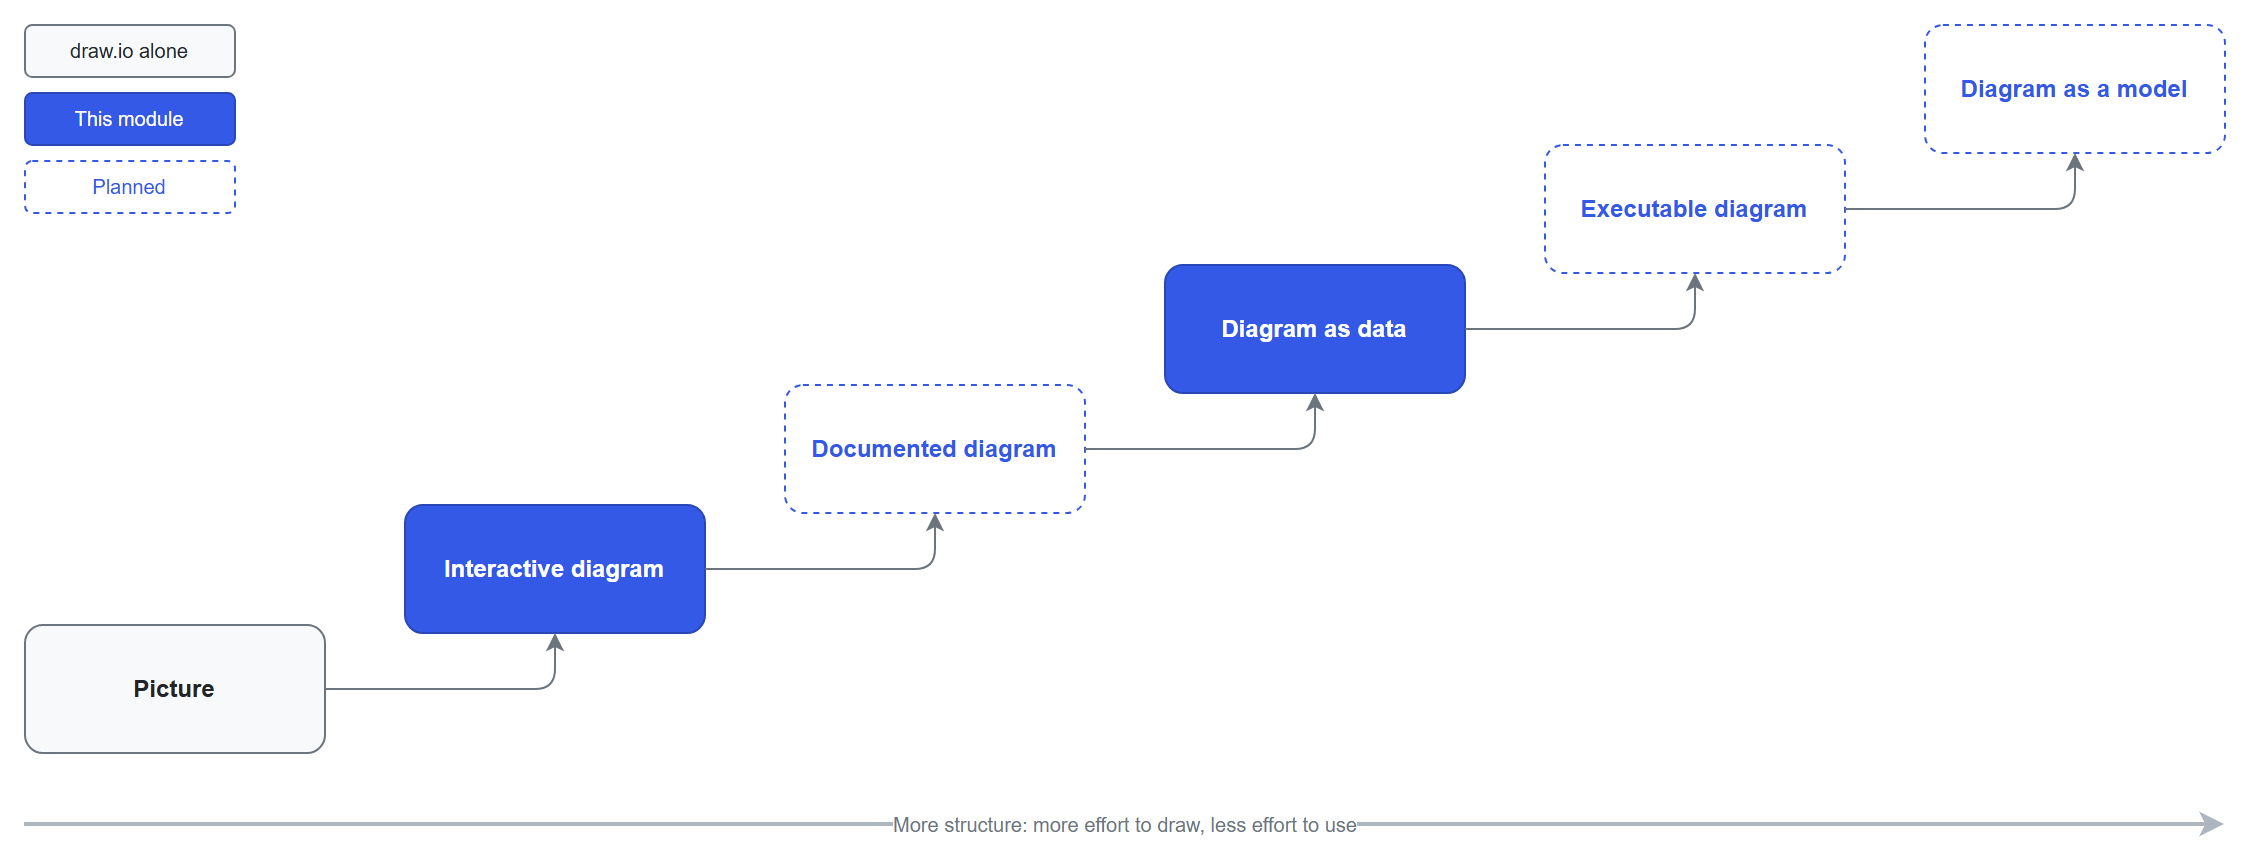

The diagram above was exported from draw.io. Its source (the exported page's mxGraphModel, read from the mxfile embedded in the PNG):
<mxGraphModel grid="1" gridSize="10" page="0" math="0" shadow="0">
  <root>
    <mxCell id="0" />
    <mxCell id="1" parent="0" />
    <object id="picture" label="Picture" status="draw.io" tooltip="Shapes and lines. The meaning is in the heads of the people who look at it.">
      <mxCell style="rounded=1;whiteSpace=wrap;html=1;fillColor=#F8F9FA;strokeColor=#6C757D;fontColor=#212529;fontStyle=1;arcSize=14;" vertex="1" parent="1">
        <mxGeometry x="0" y="300" width="150" height="64" as="geometry" />
      </mxCell>
    </object>
    <object id="interactive" label="Interactive diagram" status="available" tooltip="Tooltips, links between pages, layers and tags, in a viewer that runs in any browser.">
      <mxCell style="rounded=1;whiteSpace=wrap;html=1;fillColor=#3459E6;strokeColor=#2A47B8;fontColor=#FFFFFF;fontStyle=1;arcSize=14;" vertex="1" parent="1">
        <mxGeometry x="190" y="240" width="150" height="64" as="geometry" />
      </mxCell>
    </object>
    <object id="documented" label="Documented diagram" status="planned" tooltip="Elements with documentation, published as a site with navigation and search.">
      <mxCell style="rounded=1;whiteSpace=wrap;html=1;fillColor=#FFFFFF;strokeColor=#3459E6;fontColor=#3459E6;fontStyle=1;arcSize=14;dashed=1;" vertex="1" parent="1">
        <mxGeometry x="380" y="180" width="150" height="64" as="geometry" />
      </mxCell>
    </object>
    <object id="data" label="Diagram as data" status="available" tooltip="Properties with agreed meanings, read by programs: configuration, reports, checks.">
      <mxCell style="rounded=1;whiteSpace=wrap;html=1;fillColor=#3459E6;strokeColor=#2A47B8;fontColor=#FFFFFF;fontStyle=1;arcSize=14;" vertex="1" parent="1">
        <mxGeometry x="570" y="120" width="150" height="64" as="geometry" />
      </mxCell>
    </object>
    <object id="executable" label="Executable diagram" status="planned" tooltip="Behavior bound to elements: the diagram is the program's wiring.">
      <mxCell style="rounded=1;whiteSpace=wrap;html=1;fillColor=#FFFFFF;strokeColor=#3459E6;fontColor=#3459E6;fontStyle=1;arcSize=14;dashed=1;" vertex="1" parent="1">
        <mxGeometry x="760" y="60" width="150" height="64" as="geometry" />
      </mxCell>
    </object>
    <object id="model" label="Diagram as a model" status="planned" tooltip="Elements mapped to the objects of a typed model, with its validation and its tools.">
      <mxCell style="rounded=1;whiteSpace=wrap;html=1;fillColor=#FFFFFF;strokeColor=#3459E6;fontColor=#3459E6;fontStyle=1;arcSize=14;dashed=1;" vertex="1" parent="1">
        <mxGeometry x="950" y="0" width="150" height="64" as="geometry" />
      </mxCell>
    </object>
    <object id="picture-interactive" label="" adds="tooltips, links, layers">
      <mxCell style="endArrow=classic;html=1;edgeStyle=orthogonalEdgeStyle;exitX=1;exitY=0.5;entryX=0.5;entryY=1;strokeColor=#6C757D;" edge="1" parent="1" source="picture" target="interactive">
        <mxGeometry relative="1" as="geometry" />
      </mxCell>
    </object>
    <object id="interactive-documented" label="" adds="documentation">
      <mxCell style="endArrow=classic;html=1;edgeStyle=orthogonalEdgeStyle;exitX=1;exitY=0.5;entryX=0.5;entryY=1;strokeColor=#6C757D;" edge="1" parent="1" source="interactive" target="documented">
        <mxGeometry relative="1" as="geometry" />
      </mxCell>
    </object>
    <object id="documented-data" label="" adds="properties">
      <mxCell style="endArrow=classic;html=1;edgeStyle=orthogonalEdgeStyle;exitX=1;exitY=0.5;entryX=0.5;entryY=1;strokeColor=#6C757D;" edge="1" parent="1" source="documented" target="data">
        <mxGeometry relative="1" as="geometry" />
      </mxCell>
    </object>
    <object id="data-executable" label="" adds="behavior">
      <mxCell style="endArrow=classic;html=1;edgeStyle=orthogonalEdgeStyle;exitX=1;exitY=0.5;entryX=0.5;entryY=1;strokeColor=#6C757D;" edge="1" parent="1" source="data" target="executable">
        <mxGeometry relative="1" as="geometry" />
      </mxCell>
    </object>
    <object id="executable-model" label="" adds="a metamodel">
      <mxCell style="endArrow=classic;html=1;edgeStyle=orthogonalEdgeStyle;exitX=1;exitY=0.5;entryX=0.5;entryY=1;strokeColor=#6C757D;" edge="1" parent="1" source="executable" target="model">
        <mxGeometry relative="1" as="geometry" />
      </mxCell>
    </object>
    <object id="axis" label="More structure: more effort to draw, less effort to use" role="axis">
      <mxCell style="endArrow=classic;html=1;strokeColor=#ADB5BD;strokeWidth=2;fontSize=10;fontColor=#6C757D;labelBackgroundColor=default;" edge="1" parent="1">
        <mxGeometry relative="1" as="geometry">
          <mxPoint x="0" y="400" as="sourcePoint" />
          <mxPoint x="1100" y="400" as="targetPoint" />
        </mxGeometry>
      </mxCell>
    </object>
    <object id="legend-drawio" label="draw.io alone" role="legend" status="draw.io">
      <mxCell style="rounded=1;whiteSpace=wrap;html=1;fillColor=#F8F9FA;strokeColor=#6C757D;fontColor=#212529;fontSize=10;arcSize=14;" vertex="1" parent="1">
        <mxGeometry x="0" y="0" width="105" height="26" as="geometry" />
      </mxCell>
    </object>
    <object id="legend-available" label="This module" role="legend" status="available">
      <mxCell style="rounded=1;whiteSpace=wrap;html=1;fillColor=#3459E6;strokeColor=#2A47B8;fontColor=#FFFFFF;fontSize=10;arcSize=14;" vertex="1" parent="1">
        <mxGeometry x="0" y="34" width="105" height="26" as="geometry" />
      </mxCell>
    </object>
    <object id="legend-planned" label="Planned" role="legend" status="planned">
      <mxCell style="rounded=1;whiteSpace=wrap;html=1;fillColor=#FFFFFF;strokeColor=#3459E6;fontColor=#3459E6;fontSize=10;arcSize=14;dashed=1;" vertex="1" parent="1">
        <mxGeometry x="0" y="68" width="105" height="26" as="geometry" />
      </mxCell>
    </object>
  </root>
</mxGraphModel>